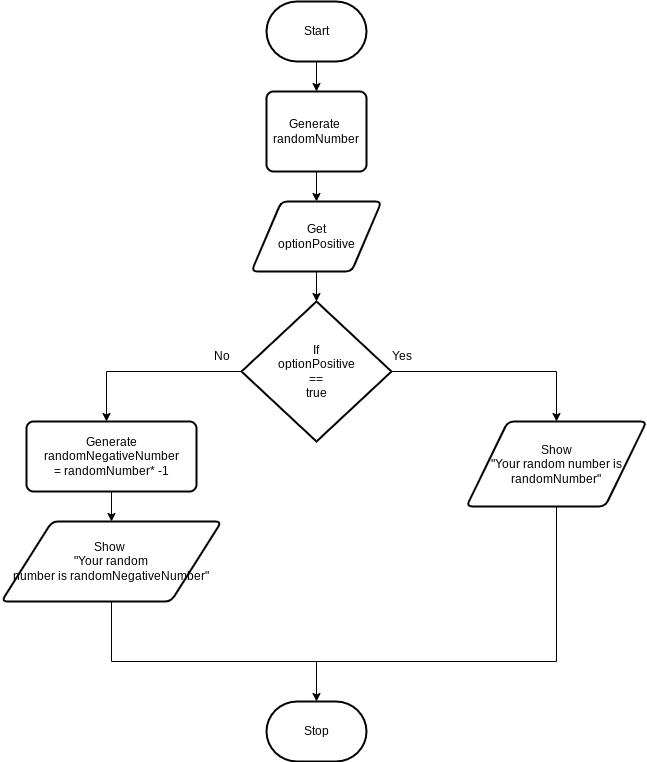

The diagram above was exported from draw.io. Its source (the exported page's mxGraphModel, read from the mxfile embedded in the PNG):
<mxGraphModel dx="766" dy="579" grid="1" gridSize="10" guides="1" tooltips="1" connect="1" arrows="1" fold="1" page="1" pageScale="1" pageWidth="850" pageHeight="1100" math="0" shadow="0">
  <root>
    <mxCell id="0" />
    <mxCell id="1" parent="0" />
    <mxCell id="6" value="" style="edgeStyle=none;html=1;" edge="1" parent="1" source="2" target="4">
      <mxGeometry relative="1" as="geometry" />
    </mxCell>
    <mxCell id="2" value="Start" style="strokeWidth=2;html=1;shape=mxgraph.flowchart.terminator;whiteSpace=wrap;" parent="1" vertex="1">
      <mxGeometry x="350" y="60" width="100" height="60" as="geometry" />
    </mxCell>
    <mxCell id="3" value="Stop" style="strokeWidth=2;html=1;shape=mxgraph.flowchart.terminator;whiteSpace=wrap;" parent="1" vertex="1">
      <mxGeometry x="350" y="760" width="100" height="60" as="geometry" />
    </mxCell>
    <mxCell id="11" value="" style="edgeStyle=none;html=1;" edge="1" parent="1" source="4" target="10">
      <mxGeometry relative="1" as="geometry" />
    </mxCell>
    <mxCell id="4" value="Generate&amp;nbsp;&lt;div&gt;randomNumber&lt;/div&gt;" style="rounded=1;whiteSpace=wrap;html=1;absoluteArcSize=1;arcSize=14;strokeWidth=2;" vertex="1" parent="1">
      <mxGeometry x="350" y="150" width="100" height="80" as="geometry" />
    </mxCell>
    <mxCell id="13" value="" style="edgeStyle=none;html=1;" edge="1" parent="1" source="10" target="12">
      <mxGeometry relative="1" as="geometry" />
    </mxCell>
    <mxCell id="10" value="Get&lt;div&gt;optionPositive&lt;/div&gt;" style="shape=parallelogram;html=1;strokeWidth=2;perimeter=parallelogramPerimeter;whiteSpace=wrap;rounded=1;arcSize=12;size=0.23;" vertex="1" parent="1">
      <mxGeometry x="335" y="260" width="130" height="70" as="geometry" />
    </mxCell>
    <mxCell id="18" value="" style="edgeStyle=none;html=1;rounded=0;curved=0;" edge="1" parent="1" source="12">
      <mxGeometry relative="1" as="geometry">
        <mxPoint x="640" y="480" as="targetPoint" />
        <Array as="points">
          <mxPoint x="640" y="430" />
        </Array>
      </mxGeometry>
    </mxCell>
    <mxCell id="21" value="" style="edgeStyle=none;html=1;rounded=0;curved=0;" edge="1" parent="1" source="12">
      <mxGeometry relative="1" as="geometry">
        <mxPoint x="190" y="480" as="targetPoint" />
        <Array as="points">
          <mxPoint x="190" y="430" />
        </Array>
      </mxGeometry>
    </mxCell>
    <mxCell id="12" value="If&lt;div&gt;optionPositive&lt;/div&gt;&lt;div&gt;==&lt;/div&gt;&lt;div&gt;true&lt;/div&gt;" style="strokeWidth=2;html=1;shape=mxgraph.flowchart.decision;whiteSpace=wrap;" vertex="1" parent="1">
      <mxGeometry x="325" y="360" width="150" height="140" as="geometry" />
    </mxCell>
    <mxCell id="28" value="" style="edgeStyle=none;html=1;rounded=0;curved=0;" edge="1" parent="1" source="16">
      <mxGeometry relative="1" as="geometry">
        <mxPoint x="400" y="760" as="targetPoint" />
        <Array as="points">
          <mxPoint x="640" y="720" />
          <mxPoint x="400" y="720" />
        </Array>
      </mxGeometry>
    </mxCell>
    <mxCell id="16" value="Show&lt;div&gt;&quot;Your random number is randomNumber&quot;&lt;/div&gt;" style="shape=parallelogram;html=1;strokeWidth=2;perimeter=parallelogramPerimeter;whiteSpace=wrap;rounded=1;arcSize=12;size=0.23;" vertex="1" parent="1">
      <mxGeometry x="550" y="480" width="180" height="85" as="geometry" />
    </mxCell>
    <mxCell id="19" value="Yes" style="text;html=1;align=center;verticalAlign=middle;resizable=0;points=[];autosize=1;strokeColor=none;fillColor=none;" vertex="1" parent="1">
      <mxGeometry x="465" y="400" width="40" height="30" as="geometry" />
    </mxCell>
    <mxCell id="24" value="" style="edgeStyle=none;html=1;" edge="1" parent="1" source="22" target="23">
      <mxGeometry relative="1" as="geometry" />
    </mxCell>
    <mxCell id="22" value="Generate&lt;div&gt;randomNegativeNumber&lt;/div&gt;&lt;div&gt;= randomNumber* -1&lt;/div&gt;" style="rounded=1;whiteSpace=wrap;html=1;absoluteArcSize=1;arcSize=14;strokeWidth=2;" vertex="1" parent="1">
      <mxGeometry x="110" y="480" width="170" height="70" as="geometry" />
    </mxCell>
    <mxCell id="26" value="" style="edgeStyle=none;html=1;rounded=0;curved=0;endArrow=none;endFill=0;" edge="1" parent="1" source="23">
      <mxGeometry relative="1" as="geometry">
        <mxPoint x="400" y="720" as="targetPoint" />
        <Array as="points">
          <mxPoint x="195" y="720" />
        </Array>
      </mxGeometry>
    </mxCell>
    <mxCell id="23" value="Show&amp;nbsp;&lt;div&gt;&quot;Your random&lt;/div&gt;&lt;div&gt;number is randomNegativeNumber&quot;&lt;/div&gt;" style="shape=parallelogram;html=1;strokeWidth=2;perimeter=parallelogramPerimeter;whiteSpace=wrap;rounded=1;arcSize=12;size=0.23;" vertex="1" parent="1">
      <mxGeometry x="85" y="580" width="220" height="80" as="geometry" />
    </mxCell>
    <mxCell id="29" value="No" style="text;html=1;align=center;verticalAlign=middle;resizable=0;points=[];autosize=1;strokeColor=none;fillColor=none;" vertex="1" parent="1">
      <mxGeometry x="285" y="400" width="40" height="30" as="geometry" />
    </mxCell>
  </root>
</mxGraphModel>